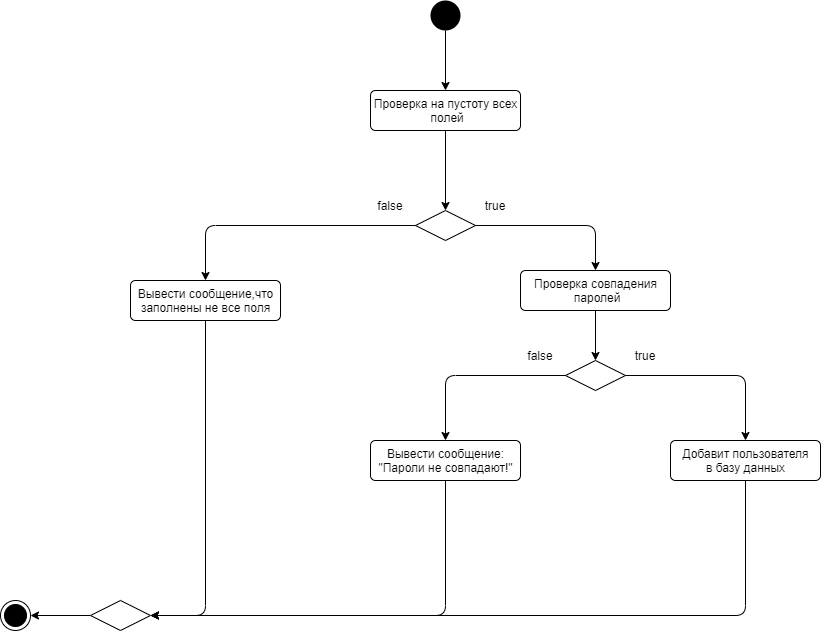

The diagram above was exported from draw.io. Its source (the exported page's mxGraphModel, read from the mxfile embedded in the PNG):
<mxGraphModel dx="1086" dy="806" grid="1" gridSize="10" guides="1" tooltips="1" connect="1" arrows="1" fold="1" page="1" pageScale="1" pageWidth="1169" pageHeight="826" background="#ffffff" math="0" shadow="0">
  <root>
    <mxCell id="0" />
    <mxCell id="1" parent="0" />
    <mxCell id="seErdZq0THOfdM37-FDa-45" style="edgeStyle=orthogonalEdgeStyle;rounded=0;orthogonalLoop=1;jettySize=auto;html=1;exitX=0.5;exitY=1;exitDx=0;exitDy=0;entryX=0.5;entryY=0;entryDx=0;entryDy=0;" parent="1" source="seErdZq0THOfdM37-FDa-43" target="seErdZq0THOfdM37-FDa-44" edge="1">
      <mxGeometry relative="1" as="geometry" />
    </mxCell>
    <mxCell id="seErdZq0THOfdM37-FDa-43" value="" style="ellipse;fillColor=#000000;strokeColor=none;" parent="1" vertex="1">
      <mxGeometry x="570" y="50" width="30" height="30" as="geometry" />
    </mxCell>
    <mxCell id="M2mFnYU0QC636MoxoLM6-2" style="edgeStyle=orthogonalEdgeStyle;rounded=0;orthogonalLoop=1;jettySize=auto;html=1;exitX=0.5;exitY=1;exitDx=0;exitDy=0;" parent="1" source="seErdZq0THOfdM37-FDa-44" target="M2mFnYU0QC636MoxoLM6-1" edge="1">
      <mxGeometry relative="1" as="geometry" />
    </mxCell>
    <mxCell id="seErdZq0THOfdM37-FDa-44" value="Проверка на пустоту всех&lt;br&gt;&amp;nbsp;полей" style="html=1;align=center;verticalAlign=top;rounded=1;absoluteArcSize=1;arcSize=10;dashed=0;strokeColor=#000000;" parent="1" vertex="1">
      <mxGeometry x="510" y="140" width="150" height="40" as="geometry" />
    </mxCell>
    <mxCell id="M2mFnYU0QC636MoxoLM6-1" value="" style="rhombus;whiteSpace=wrap;html=1;" parent="1" vertex="1">
      <mxGeometry x="555" y="260" width="60" height="30" as="geometry" />
    </mxCell>
    <mxCell id="M2mFnYU0QC636MoxoLM6-3" value="false" style="text;align=center;verticalAlign=middle;rounded=0;fontStyle=0;whiteSpace=wrap;html=1;" parent="1" vertex="1">
      <mxGeometry x="505" y="250" width="50" height="10" as="geometry" />
    </mxCell>
    <mxCell id="M2mFnYU0QC636MoxoLM6-6" value="Вывести сообщение,что&lt;br&gt;заполнены не все поля" style="html=1;align=center;verticalAlign=top;rounded=1;absoluteArcSize=1;arcSize=10;dashed=0;strokeColor=#000000;" parent="1" vertex="1">
      <mxGeometry x="270" y="330" width="150" height="40" as="geometry" />
    </mxCell>
    <mxCell id="M2mFnYU0QC636MoxoLM6-8" value="" style="endArrow=classic;html=1;fontColor=#000000;entryX=0.5;entryY=0;entryDx=0;entryDy=0;exitX=0;exitY=0.5;exitDx=0;exitDy=0;" parent="1" source="M2mFnYU0QC636MoxoLM6-1" target="M2mFnYU0QC636MoxoLM6-6" edge="1">
      <mxGeometry width="50" height="50" relative="1" as="geometry">
        <mxPoint x="380" y="290" as="sourcePoint" />
        <mxPoint x="430" y="240" as="targetPoint" />
        <Array as="points">
          <mxPoint x="345" y="275" />
        </Array>
      </mxGeometry>
    </mxCell>
    <mxCell id="M2mFnYU0QC636MoxoLM6-10" value="" style="endArrow=classic;html=1;fontColor=#000000;exitX=1;exitY=0.5;exitDx=0;exitDy=0;" parent="1" source="M2mFnYU0QC636MoxoLM6-1" edge="1">
      <mxGeometry width="50" height="50" relative="1" as="geometry">
        <mxPoint x="560" y="400" as="sourcePoint" />
        <mxPoint x="735" y="320" as="targetPoint" />
        <Array as="points">
          <mxPoint x="735" y="275" />
        </Array>
      </mxGeometry>
    </mxCell>
    <mxCell id="M2mFnYU0QC636MoxoLM6-35" value="" style="ellipse;html=1;shape=endState;fillColor=#000000;strokeColor=#000000;fontColor=#000000;align=center;" parent="1" vertex="1">
      <mxGeometry x="140" y="650" width="30" height="30" as="geometry" />
    </mxCell>
    <mxCell id="M2mFnYU0QC636MoxoLM6-50" value="" style="endArrow=classic;html=1;fontColor=#000000;entryX=1;entryY=0.5;entryDx=0;entryDy=0;" parent="1" target="M2mFnYU0QC636MoxoLM6-35" edge="1">
      <mxGeometry width="50" height="50" relative="1" as="geometry">
        <mxPoint x="230" y="665" as="sourcePoint" />
        <mxPoint x="660" y="494" as="targetPoint" />
      </mxGeometry>
    </mxCell>
    <mxCell id="Jw8rTpmAcwUmr1fW0koQ-1" value="true" style="text;align=center;verticalAlign=middle;rounded=0;fontStyle=0;whiteSpace=wrap;html=1;" parent="1" vertex="1">
      <mxGeometry x="615" y="250" width="40" height="10" as="geometry" />
    </mxCell>
    <mxCell id="Jw8rTpmAcwUmr1fW0koQ-4" style="edgeStyle=orthogonalEdgeStyle;rounded=0;orthogonalLoop=1;jettySize=auto;html=1;exitX=0.5;exitY=1;exitDx=0;exitDy=0;" parent="1" source="Jw8rTpmAcwUmr1fW0koQ-2" target="Jw8rTpmAcwUmr1fW0koQ-3" edge="1">
      <mxGeometry relative="1" as="geometry" />
    </mxCell>
    <mxCell id="Jw8rTpmAcwUmr1fW0koQ-2" value="Проверка совпадения&lt;br&gt;&amp;nbsp;паролей" style="html=1;align=center;verticalAlign=top;rounded=1;absoluteArcSize=1;arcSize=10;dashed=0;strokeColor=#000000;" parent="1" vertex="1">
      <mxGeometry x="660" y="320" width="150" height="40" as="geometry" />
    </mxCell>
    <mxCell id="Jw8rTpmAcwUmr1fW0koQ-3" value="" style="rhombus;whiteSpace=wrap;html=1;" parent="1" vertex="1">
      <mxGeometry x="705" y="410" width="60" height="30" as="geometry" />
    </mxCell>
    <mxCell id="Jw8rTpmAcwUmr1fW0koQ-5" value="false" style="text;align=center;verticalAlign=middle;rounded=0;fontStyle=0;whiteSpace=wrap;html=1;" parent="1" vertex="1">
      <mxGeometry x="655" y="400" width="50" height="10" as="geometry" />
    </mxCell>
    <mxCell id="Jw8rTpmAcwUmr1fW0koQ-6" value="true" style="text;align=center;verticalAlign=middle;rounded=0;fontStyle=0;whiteSpace=wrap;html=1;" parent="1" vertex="1">
      <mxGeometry x="765" y="400" width="40" height="10" as="geometry" />
    </mxCell>
    <mxCell id="Jw8rTpmAcwUmr1fW0koQ-7" value="Вывести сообщение:&lt;br&gt;&quot;Пароли не совпадают!&quot;" style="html=1;align=center;verticalAlign=top;rounded=1;absoluteArcSize=1;arcSize=10;dashed=0;strokeColor=#000000;" parent="1" vertex="1">
      <mxGeometry x="510" y="490" width="150" height="40" as="geometry" />
    </mxCell>
    <mxCell id="Jw8rTpmAcwUmr1fW0koQ-8" value="Добавит пользователя&lt;br&gt;в базу данных" style="html=1;align=center;verticalAlign=top;rounded=1;absoluteArcSize=1;arcSize=10;dashed=0;strokeColor=#000000;" parent="1" vertex="1">
      <mxGeometry x="810" y="490" width="150" height="40" as="geometry" />
    </mxCell>
    <mxCell id="Jw8rTpmAcwUmr1fW0koQ-9" value="" style="endArrow=classic;html=1;exitX=0;exitY=0.5;exitDx=0;exitDy=0;entryX=0.5;entryY=0;entryDx=0;entryDy=0;" parent="1" source="Jw8rTpmAcwUmr1fW0koQ-3" target="Jw8rTpmAcwUmr1fW0koQ-7" edge="1">
      <mxGeometry width="50" height="50" relative="1" as="geometry">
        <mxPoint x="610" y="630" as="sourcePoint" />
        <mxPoint x="660" y="580" as="targetPoint" />
        <Array as="points">
          <mxPoint x="585" y="425" />
        </Array>
      </mxGeometry>
    </mxCell>
    <mxCell id="Jw8rTpmAcwUmr1fW0koQ-10" value="" style="endArrow=classic;html=1;exitX=1;exitY=0.5;exitDx=0;exitDy=0;entryX=0.5;entryY=0;entryDx=0;entryDy=0;" parent="1" source="Jw8rTpmAcwUmr1fW0koQ-3" target="Jw8rTpmAcwUmr1fW0koQ-8" edge="1">
      <mxGeometry width="50" height="50" relative="1" as="geometry">
        <mxPoint x="610" y="630" as="sourcePoint" />
        <mxPoint x="660" y="580" as="targetPoint" />
        <Array as="points">
          <mxPoint x="885" y="425" />
        </Array>
      </mxGeometry>
    </mxCell>
    <mxCell id="QCKSkZPojpO-rnRfa7O2-1" value="" style="rhombus;whiteSpace=wrap;html=1;" vertex="1" parent="1">
      <mxGeometry x="230" y="650" width="60" height="30" as="geometry" />
    </mxCell>
    <mxCell id="QCKSkZPojpO-rnRfa7O2-2" value="" style="endArrow=classic;html=1;exitX=0.5;exitY=1;exitDx=0;exitDy=0;entryX=1;entryY=0.5;entryDx=0;entryDy=0;" edge="1" parent="1" source="M2mFnYU0QC636MoxoLM6-6" target="QCKSkZPojpO-rnRfa7O2-1">
      <mxGeometry width="50" height="50" relative="1" as="geometry">
        <mxPoint x="530" y="480" as="sourcePoint" />
        <mxPoint x="580" y="430" as="targetPoint" />
        <Array as="points">
          <mxPoint x="345" y="665" />
        </Array>
      </mxGeometry>
    </mxCell>
    <mxCell id="QCKSkZPojpO-rnRfa7O2-3" value="" style="endArrow=classic;html=1;exitX=0.5;exitY=1;exitDx=0;exitDy=0;entryX=1;entryY=0.5;entryDx=0;entryDy=0;" edge="1" parent="1" source="Jw8rTpmAcwUmr1fW0koQ-7" target="QCKSkZPojpO-rnRfa7O2-1">
      <mxGeometry width="50" height="50" relative="1" as="geometry">
        <mxPoint x="530" y="480" as="sourcePoint" />
        <mxPoint x="580" y="430" as="targetPoint" />
        <Array as="points">
          <mxPoint x="585" y="665" />
        </Array>
      </mxGeometry>
    </mxCell>
    <mxCell id="QCKSkZPojpO-rnRfa7O2-4" value="" style="endArrow=classic;html=1;exitX=0.5;exitY=1;exitDx=0;exitDy=0;entryX=1;entryY=0.5;entryDx=0;entryDy=0;" edge="1" parent="1" source="Jw8rTpmAcwUmr1fW0koQ-8" target="QCKSkZPojpO-rnRfa7O2-1">
      <mxGeometry width="50" height="50" relative="1" as="geometry">
        <mxPoint x="530" y="480" as="sourcePoint" />
        <mxPoint x="580" y="430" as="targetPoint" />
        <Array as="points">
          <mxPoint x="885" y="665" />
        </Array>
      </mxGeometry>
    </mxCell>
  </root>
</mxGraphModel>